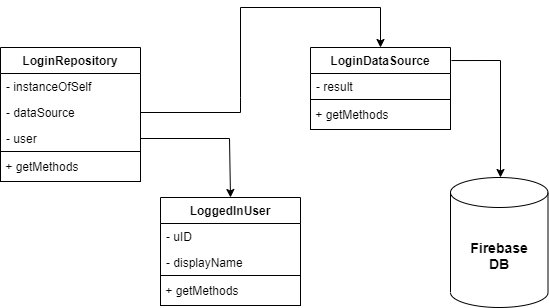

The diagram above was exported from draw.io. Its source (the exported page's mxGraphModel, read from the mxfile embedded in the PNG):
<mxGraphModel dx="1422" dy="762" grid="1" gridSize="10" guides="1" tooltips="1" connect="1" arrows="1" fold="1" page="1" pageScale="1" pageWidth="850" pageHeight="1100" math="0" shadow="0">
  <root>
    <mxCell id="0" />
    <mxCell id="1" parent="0" />
    <mxCell id="nJOwatzt7KOtns90Br_v-5" style="edgeStyle=orthogonalEdgeStyle;rounded=0;orthogonalLoop=1;jettySize=auto;html=1;exitX=0.25;exitY=0;exitDx=0;exitDy=0;" edge="1" parent="1">
      <mxGeometry relative="1" as="geometry">
        <Array as="points">
          <mxPoint x="738" y="490" />
          <mxPoint x="738" y="460" />
          <mxPoint x="480" y="460" />
        </Array>
        <mxPoint x="540" y="1081" as="targetPoint" />
      </mxGeometry>
    </mxCell>
    <mxCell id="nJOwatzt7KOtns90Br_v-19" value="LoggedInUser" style="swimlane;fontStyle=1;childLayout=stackLayout;horizontal=1;startSize=26;fillColor=none;horizontalStack=0;resizeParent=1;resizeParentMax=0;resizeLast=0;collapsible=1;marginBottom=0;" vertex="1" parent="1">
      <mxGeometry x="320" y="430" width="140" height="108" as="geometry">
        <mxRectangle x="469" y="144" width="60" height="26" as="alternateBounds" />
      </mxGeometry>
    </mxCell>
    <mxCell id="nJOwatzt7KOtns90Br_v-20" value="- uID" style="text;strokeColor=none;fillColor=none;align=left;verticalAlign=top;spacingLeft=4;spacingRight=4;overflow=hidden;rotatable=0;points=[[0,0.5],[1,0.5]];portConstraint=eastwest;" vertex="1" parent="nJOwatzt7KOtns90Br_v-19">
      <mxGeometry y="26" width="140" height="26" as="geometry" />
    </mxCell>
    <mxCell id="nJOwatzt7KOtns90Br_v-22" value="- displayName" style="text;strokeColor=none;fillColor=none;align=left;verticalAlign=top;spacingLeft=4;spacingRight=4;overflow=hidden;rotatable=0;points=[[0,0.5],[1,0.5]];portConstraint=eastwest;" vertex="1" parent="nJOwatzt7KOtns90Br_v-19">
      <mxGeometry y="52" width="140" height="26" as="geometry" />
    </mxCell>
    <mxCell id="nJOwatzt7KOtns90Br_v-24" value="&amp;nbsp;+ getMethods" style="rounded=0;whiteSpace=wrap;html=1;align=left;" vertex="1" parent="nJOwatzt7KOtns90Br_v-19">
      <mxGeometry y="78" width="140" height="30" as="geometry" />
    </mxCell>
    <mxCell id="nJOwatzt7KOtns90Br_v-31" style="edgeStyle=orthogonalEdgeStyle;rounded=0;orthogonalLoop=1;jettySize=auto;html=1;exitX=0.25;exitY=0;exitDx=0;exitDy=0;" edge="1" parent="1">
      <mxGeometry relative="1" as="geometry">
        <Array as="points">
          <mxPoint x="1498" y="620" />
          <mxPoint x="1498" y="590" />
          <mxPoint x="1240" y="590" />
        </Array>
        <mxPoint x="1300" y="1211" as="targetPoint" />
      </mxGeometry>
    </mxCell>
    <mxCell id="nJOwatzt7KOtns90Br_v-33" value="&lt;font style=&quot;font-size: 14px&quot;&gt;&lt;b&gt;Firebase&lt;br&gt;DB&lt;/b&gt;&lt;/font&gt;" style="shape=cylinder3;whiteSpace=wrap;html=1;boundedLbl=1;backgroundOutline=1;size=15;" vertex="1" parent="1">
      <mxGeometry x="610" y="410" width="97.5" height="130" as="geometry" />
    </mxCell>
    <mxCell id="nJOwatzt7KOtns90Br_v-34" value="LoginRepository" style="swimlane;fontStyle=1;childLayout=stackLayout;horizontal=1;startSize=26;fillColor=none;horizontalStack=0;resizeParent=1;resizeParentMax=0;resizeLast=0;collapsible=1;marginBottom=0;" vertex="1" parent="1">
      <mxGeometry x="160" y="280" width="140" height="134" as="geometry">
        <mxRectangle x="469" y="144" width="60" height="26" as="alternateBounds" />
      </mxGeometry>
    </mxCell>
    <mxCell id="nJOwatzt7KOtns90Br_v-35" value="- instanceOfSelf" style="text;strokeColor=none;fillColor=none;align=left;verticalAlign=top;spacingLeft=4;spacingRight=4;overflow=hidden;rotatable=0;points=[[0,0.5],[1,0.5]];portConstraint=eastwest;" vertex="1" parent="nJOwatzt7KOtns90Br_v-34">
      <mxGeometry y="26" width="140" height="26" as="geometry" />
    </mxCell>
    <mxCell id="nJOwatzt7KOtns90Br_v-36" value="- dataSource" style="text;strokeColor=none;fillColor=none;align=left;verticalAlign=top;spacingLeft=4;spacingRight=4;overflow=hidden;rotatable=0;points=[[0,0.5],[1,0.5]];portConstraint=eastwest;" vertex="1" parent="nJOwatzt7KOtns90Br_v-34">
      <mxGeometry y="52" width="140" height="26" as="geometry" />
    </mxCell>
    <mxCell id="nJOwatzt7KOtns90Br_v-45" value="- user" style="text;strokeColor=none;fillColor=none;align=left;verticalAlign=top;spacingLeft=4;spacingRight=4;overflow=hidden;rotatable=0;points=[[0,0.5],[1,0.5]];portConstraint=eastwest;" vertex="1" parent="nJOwatzt7KOtns90Br_v-34">
      <mxGeometry y="78" width="140" height="26" as="geometry" />
    </mxCell>
    <mxCell id="nJOwatzt7KOtns90Br_v-37" value="&amp;nbsp;+ getMethods" style="rounded=0;whiteSpace=wrap;html=1;align=left;" vertex="1" parent="nJOwatzt7KOtns90Br_v-34">
      <mxGeometry y="104" width="140" height="30" as="geometry" />
    </mxCell>
    <mxCell id="nJOwatzt7KOtns90Br_v-38" value="LoginDataSource" style="swimlane;fontStyle=1;childLayout=stackLayout;horizontal=1;startSize=26;fillColor=none;horizontalStack=0;resizeParent=1;resizeParentMax=0;resizeLast=0;collapsible=1;marginBottom=0;" vertex="1" parent="1">
      <mxGeometry x="470" y="280" width="140" height="82" as="geometry">
        <mxRectangle x="469" y="144" width="60" height="26" as="alternateBounds" />
      </mxGeometry>
    </mxCell>
    <mxCell id="nJOwatzt7KOtns90Br_v-40" value="- result" style="text;strokeColor=none;fillColor=none;align=left;verticalAlign=top;spacingLeft=4;spacingRight=4;overflow=hidden;rotatable=0;points=[[0,0.5],[1,0.5]];portConstraint=eastwest;" vertex="1" parent="nJOwatzt7KOtns90Br_v-38">
      <mxGeometry y="26" width="140" height="26" as="geometry" />
    </mxCell>
    <mxCell id="nJOwatzt7KOtns90Br_v-41" value="&amp;nbsp;+ getMethods" style="rounded=0;whiteSpace=wrap;html=1;align=left;" vertex="1" parent="nJOwatzt7KOtns90Br_v-38">
      <mxGeometry y="52" width="140" height="30" as="geometry" />
    </mxCell>
    <mxCell id="nJOwatzt7KOtns90Br_v-42" value="" style="endArrow=classic;html=1;exitX=1.021;exitY=0.159;exitDx=0;exitDy=0;exitPerimeter=0;entryX=0.5;entryY=0;entryDx=0;entryDy=0;entryPerimeter=0;strokeColor=none;rounded=0;" edge="1" parent="1" source="nJOwatzt7KOtns90Br_v-38" target="nJOwatzt7KOtns90Br_v-33">
      <mxGeometry width="50" height="50" relative="1" as="geometry">
        <mxPoint x="370" y="530" as="sourcePoint" />
        <mxPoint x="660" y="490" as="targetPoint" />
        <Array as="points">
          <mxPoint x="660" y="293" />
        </Array>
      </mxGeometry>
    </mxCell>
    <mxCell id="nJOwatzt7KOtns90Br_v-43" value="" style="endArrow=classic;html=1;exitX=1.007;exitY=0.159;exitDx=0;exitDy=0;exitPerimeter=0;rounded=0;" edge="1" parent="1" source="nJOwatzt7KOtns90Br_v-38">
      <mxGeometry width="50" height="50" relative="1" as="geometry">
        <mxPoint x="500" y="510" as="sourcePoint" />
        <mxPoint x="660" y="410" as="targetPoint" />
        <Array as="points">
          <mxPoint x="660" y="293" />
        </Array>
      </mxGeometry>
    </mxCell>
    <mxCell id="nJOwatzt7KOtns90Br_v-44" value="" style="endArrow=classic;html=1;exitX=1;exitY=0.5;exitDx=0;exitDy=0;entryX=0.5;entryY=0;entryDx=0;entryDy=0;rounded=0;" edge="1" parent="1" source="nJOwatzt7KOtns90Br_v-36" target="nJOwatzt7KOtns90Br_v-38">
      <mxGeometry width="50" height="50" relative="1" as="geometry">
        <mxPoint x="400" y="510" as="sourcePoint" />
        <mxPoint x="450" y="460" as="targetPoint" />
        <Array as="points">
          <mxPoint x="400" y="345" />
          <mxPoint x="400" y="330" />
          <mxPoint x="400" y="240" />
          <mxPoint x="540" y="240" />
        </Array>
      </mxGeometry>
    </mxCell>
    <mxCell id="nJOwatzt7KOtns90Br_v-46" value="" style="endArrow=classic;html=1;exitX=1;exitY=0.5;exitDx=0;exitDy=0;rounded=0;entryX=0.5;entryY=0;entryDx=0;entryDy=0;" edge="1" parent="1" source="nJOwatzt7KOtns90Br_v-45" target="nJOwatzt7KOtns90Br_v-19">
      <mxGeometry width="50" height="50" relative="1" as="geometry">
        <mxPoint x="340" y="380.038" as="sourcePoint" />
        <mxPoint x="389.02" y="497" as="targetPoint" />
        <Array as="points">
          <mxPoint x="389" y="371" />
        </Array>
      </mxGeometry>
    </mxCell>
  </root>
</mxGraphModel>